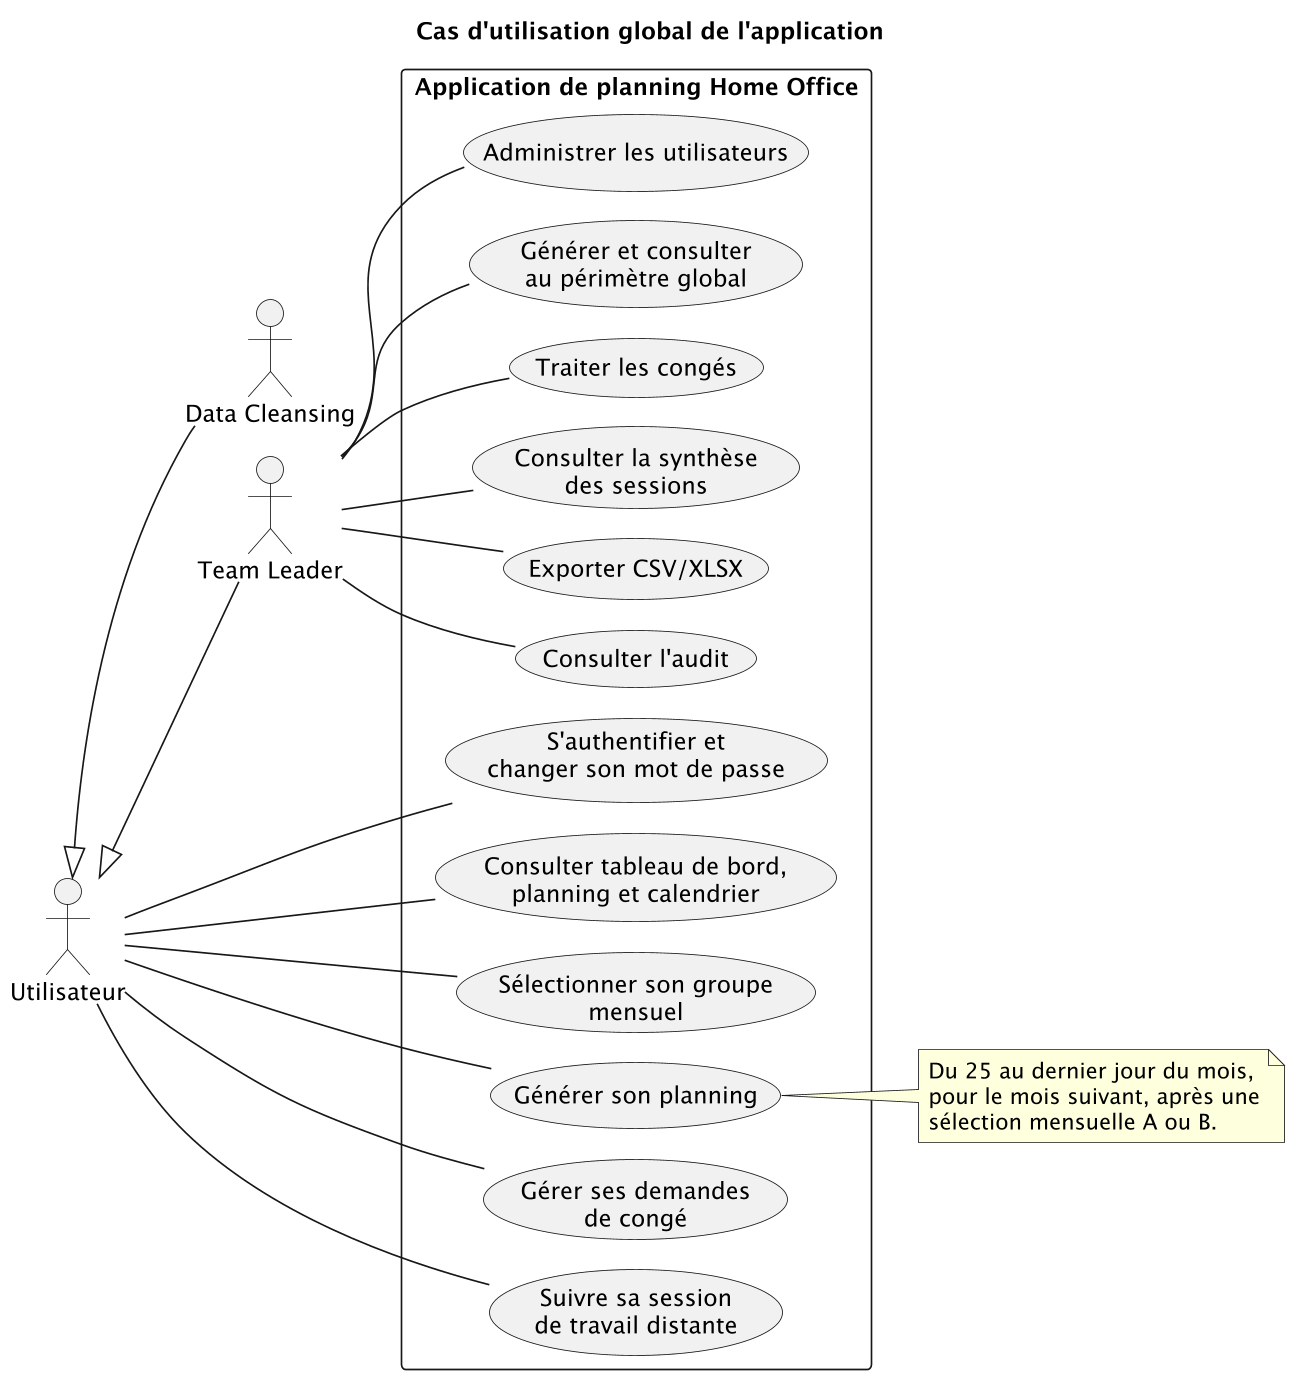

The diagram above was rendered by PlantUML. Its source (embedded in the PNG):
@startuml
!pragma layout smetana
skinparamlocked dpi 160
title Cas d'utilisation global de l'application
left to right direction
skinparam shadowing false
actor "Utilisateur" as U
actor "Data Cleansing" as DC
actor "Team Leader" as TL
U <|-- DC
U <|-- TL
rectangle "Application de planning Home Office" {
  usecase "S'authentifier et\nchanger son mot de passe" as Auth
  usecase "Consulter tableau de bord,\nplanning et calendrier" as Read
  usecase "Sélectionner son groupe\nmensuel" as Group
  usecase "Générer son planning" as GenerateOwn
  usecase "Gérer ses demandes\nde congé" as LeaveOwn
  usecase "Suivre sa session\nde travail distante" as SessionOwn
  usecase "Administrer les utilisateurs" as Users
  usecase "Générer et consulter\nau périmètre global" as PlanningAll
  usecase "Traiter les congés" as LeaveManage
  usecase "Consulter la synthèse\ndes sessions" as Summary
  usecase "Exporter CSV/XLSX" as Export
  usecase "Consulter l'audit" as Audit
}
U -- Auth
U -- Read
U -- Group
U -- GenerateOwn
U -- LeaveOwn
U -- SessionOwn
TL -- Users
TL -- PlanningAll
TL -- LeaveManage
TL -- Summary
TL -- Export
TL -- Audit
note right of GenerateOwn
  Du 25 au dernier jour du mois,
  pour le mois suivant, après une
  sélection mensuelle A ou B.
end note
@enduml